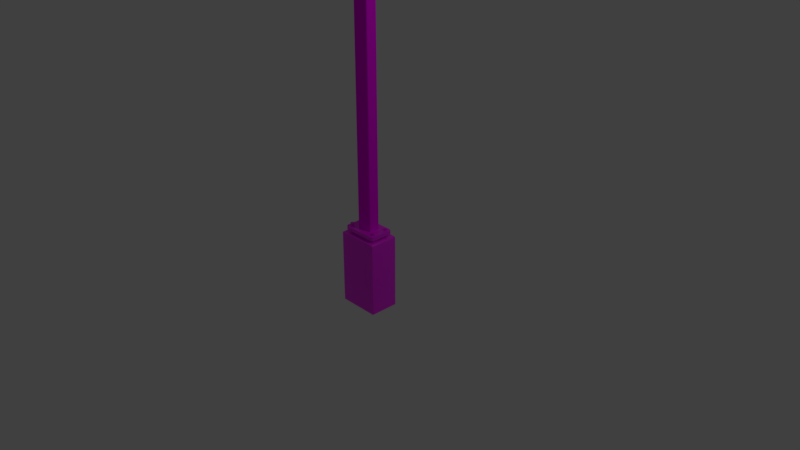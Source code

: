 # Source: PGA_DKGantry_F1t0m.blend  (saved by Blender 4.2.66; exported with 4.5.12 LTS)
import bpy
from mathutils import Matrix  # noqa: F401  (used for matrix-valued properties, if any)

bpy.ops.wm.read_factory_settings(use_empty=True)
scene = bpy.context.scene
scene.name = 'Scene'

# ---- collections
col_main = bpy.data.collections.new('MAIN'); scene.collection.children.link(col_main)
col_main_0800 = bpy.data.collections.new('MAIN_0800'); col_main.children.link(col_main_0800)
col_main_1200 = bpy.data.collections.new('MAIN_1200'); col_main.children.link(col_main_1200)

# ---- images (referenced by path relative to the original .blend; pixels are not part of the script)
import os
ASSET_DIR = os.environ.get("B2B_ASSET_DIR", "")  # directory of the original .blend (textures are referenced by path, not embedded)
HERE = os.path.dirname(os.path.abspath(__file__))  # packed textures are extracted next to this script under _unpacked/

def load_image(name, relpath, width, height, colorspace="sRGB"):
    """Load a texture the original file referenced (path relative to the .blend, or extracted next to this script)."""
    p = next((c for c in (os.path.join(HERE, relpath), os.path.join(ASSET_DIR, relpath)) if relpath and os.path.exists(c)), "")
    if p:
        img = bpy.data.images.load(p, check_existing=True)
        img.name = name
    else:  # same state as the original file: an image datablock whose file is absent (Cycles renders it pink)
        img = bpy.data.images.new(name, width, height)
        img.source = "FILE"
        img.filepath = "//" + (relpath or name)
    img.colorspace_settings.name = colorspace
    return img
img_pga_dkgantry_f_002 = load_image('PGA_DKGantry_F.002', 'PGA_DKGantry_F.png', 1024, 1024, 'sRGB')
img_pga_dk_gantry_n_png_001 = load_image('PGA_DK_Gantry_N.png.001', 'PGA_DK_Gantry_N.png', 1024, 1024, 'sRGB')
img_pga_dkgantry_commonfoundation_png = load_image('PGA_DKGantry_CommonFoundation.png', 'PGA_DKGantry_CommonFoundation.png', 1024, 1024, 'sRGB')
img_pga_dk_gantry_n_png_003 = load_image('PGA_DK_Gantry_N.png.003', 'PGA_DK_Gantry_N.png', 1024, 1024, 'sRGB')

# ---- materials (node trees are filled in below, after node groups)
mat_pga_dkgantry_f = bpy.data.materials.new('PGA_DKGantry_F')
mat_pga_dkgantry_f.use_backface_culling = True
mat_pga_dk_gantry_n_001 = bpy.data.materials.new('PGA_DK_Gantry_N.001')
mat_pga_dk_gantry_n_001.use_backface_culling = True
mat_pga_dkgantry_commonfoundation = bpy.data.materials.new('PGA_DKGantry_CommonFoundation')
mat_pga_dkgantry_commonfoundation.use_backface_culling = True
mat_pga_dk_gantry_n_003 = bpy.data.materials.new('PGA_DK_Gantry_N.003')
mat_pga_dk_gantry_n_003.use_backface_culling = True

# ---- node groups
ng_auto_smooth = bpy.data.node_groups.new('Auto Smooth', 'GeometryNodeTree')
_s = ng_auto_smooth.interface.new_socket(name='Geometry', in_out='OUTPUT', socket_type='NodeSocketGeometry')
_s = ng_auto_smooth.interface.new_socket(name='Geometry', in_out='INPUT', socket_type='NodeSocketGeometry')
_s = ng_auto_smooth.interface.new_socket(name='Angle', in_out='INPUT', socket_type='NodeSocketFloat')
_s.subtype = 'ANGLE'
_s.min_value = 0.0
_s.max_value = 3.142
ng_auto_smooth.is_modifier = True
_N = ng_auto_smooth.nodes; _L = ng_auto_smooth.links
n0 = _N.new('NodeGroupOutput'); n0.name = 'Group Output'; n0.location = (480, -100)
n1 = _N.new('NodeGroupInput'); n1.name = 'Group Input'; n1.location = (-420, -300)
n2 = _N.new('NodeGroupInput'); n2.name = 'Group Input.001'; n2.location = (-60, -100)
n3 = _N.new('GeometryNodeSetShadeSmooth'); n3.name = 'Set Shade Smooth'; n3.location = (120, -100)
n3.domain = 'EDGE'
n4 = _N.new('GeometryNodeSetShadeSmooth'); n4.name = 'Set Shade Smooth.001'; n4.location = (300, -100)
n5 = _N.new('GeometryNodeInputMeshEdgeAngle'); n5.name = 'Edge Angle'; n5.location = (-420, -220)
n6 = _N.new('GeometryNodeInputEdgeSmooth'); n6.name = 'Is Edge Smooth'; n6.location = (-60, -160)
n7 = _N.new('GeometryNodeInputShadeSmooth'); n7.name = 'Is Face Smooth'; n7.location = (-240, -340)
n8 = _N.new('FunctionNodeBooleanMath'); n8.name = 'Boolean Math'; n8.location = (-60, -220)
n9 = _N.new('FunctionNodeCompare'); n9.name = 'Compare'; n9.location = (-240, -180)
n9.operation = 'LESS_EQUAL'
_L.new(n5.outputs[0], n9.inputs[0])
_L.new(n4.outputs[0], n0.inputs[0])
_L.new(n1.outputs[1], n9.inputs[1])
_L.new(n9.outputs[0], n8.inputs[0])
_L.new(n7.outputs[0], n8.inputs[1])
_L.new(n2.outputs[0], n3.inputs[0])
_L.new(n6.outputs[0], n3.inputs[1])
_L.new(n3.outputs[0], n4.inputs[0])
_L.new(n8.outputs[0], n3.inputs[2])
n0.is_active_output = True
ng_smooth_by_angle = bpy.data.node_groups.new('Smooth by Angle', 'GeometryNodeTree')
_s = ng_smooth_by_angle.interface.new_socket(name='Mesh', in_out='OUTPUT', socket_type='NodeSocketGeometry')
_s = ng_smooth_by_angle.interface.new_socket(name='Mesh', in_out='INPUT', socket_type='NodeSocketGeometry')
_s = ng_smooth_by_angle.interface.new_socket(name='Angle', in_out='INPUT', socket_type='NodeSocketFloat')
_s.subtype = 'ANGLE'
_s.default_value = 0.5236
_s.min_value = 0.0
_s.max_value = 3.142
_s.description = 'Maximum face angle for smooth edges'
_s = ng_smooth_by_angle.interface.new_socket(name='Ignore Sharpness', in_out='INPUT', socket_type='NodeSocketBool')
_s.force_non_field = True
ng_smooth_by_angle.description = 'Set the sharpness of mesh edges based on the angle between the neighboring faces'
ng_smooth_by_angle.is_modifier = True
_N = ng_smooth_by_angle.nodes; _L = ng_smooth_by_angle.links
n0 = _N.new('GeometryNodeSetShadeSmooth'); n0.name = 'Set Shade Smooth'; n0.location = (120, -80)
n0.domain = 'EDGE'
n1 = _N.new('GeometryNodeSetShadeSmooth'); n1.name = 'Set Shade Smooth.001'; n1.location = (300, -80)
n2 = _N.new('NodeGroupOutput'); n2.name = 'Group Output'; n2.location = (480, -80)
n3 = _N.new('GeometryNodeInputMeshEdgeAngle'); n3.name = 'Edge Angle'; n3.location = (-440, -240)
n4 = _N.new('NodeGroupInput'); n4.name = 'Group Input'; n4.location = (-80, -80)
n5 = _N.new('GeometryNodeInputEdgeSmooth'); n5.name = 'Is Edge Smooth'; n5.location = (-260, -120)
n6 = _N.new('GeometryNodeInputShadeSmooth'); n6.name = 'Is Shade Smooth'; n6.location = (-440, -397)
n7 = _N.new('FunctionNodeCompare'); n7.name = 'Compare'; n7.location = (-260, -260)
n7.operation = 'LESS_EQUAL'
n7.inputs[6].default_value = (0.0, 0.0, 0.0, 0.0)
n7.inputs[7].default_value = (0.0, 0.0, 0.0, 0.0)
n8 = _N.new('FunctionNodeBooleanMath'); n8.name = 'Boolean Math.001'; n8.location = (-80, -260)
n9 = _N.new('NodeGroupInput'); n9.name = 'Group Input.001'; n9.location = (-440, -329)
n10 = _N.new('NodeGroupInput'); n10.name = 'Group Input.002'; n10.location = (-259, -189)
n11 = _N.new('FunctionNodeBooleanMath'); n11.name = 'Boolean Math'; n11.location = (-80, -149)
n11.operation = 'OR'
n12 = _N.new('FunctionNodeBooleanMath'); n12.name = 'Boolean Math.002'; n12.location = (-260, -380)
n12.operation = 'OR'
n13 = _N.new('NodeGroupInput'); n13.name = 'Group Input.003'; n13.location = (-440, -460)
_L.new(n3.outputs[0], n7.inputs[0])
_L.new(n1.outputs[0], n2.inputs[0])
_L.new(n9.outputs[1], n7.inputs[1])
_L.new(n7.outputs[0], n8.inputs[0])
_L.new(n4.outputs[0], n0.inputs[0])
_L.new(n0.outputs[0], n1.inputs[0])
_L.new(n8.outputs[0], n0.inputs[2])
_L.new(n10.outputs[2], n11.inputs[1])
_L.new(n5.outputs[0], n11.inputs[0])
_L.new(n11.outputs[0], n0.inputs[1])
_L.new(n13.outputs[2], n12.inputs[1])
_L.new(n6.outputs[0], n12.inputs[0])
_L.new(n12.outputs[0], n8.inputs[1])
n2.is_active_output = True
ng_auto_smooth_001 = bpy.data.node_groups.new('Auto Smooth.001', 'GeometryNodeTree')
_s = ng_auto_smooth_001.interface.new_socket(name='Geometry', in_out='OUTPUT', socket_type='NodeSocketGeometry')
_s = ng_auto_smooth_001.interface.new_socket(name='Geometry', in_out='INPUT', socket_type='NodeSocketGeometry')
_s = ng_auto_smooth_001.interface.new_socket(name='Angle', in_out='INPUT', socket_type='NodeSocketFloat')
_s.subtype = 'ANGLE'
_s.min_value = 0.0
_s.max_value = 3.142
ng_auto_smooth_001.is_modifier = True
_N = ng_auto_smooth_001.nodes; _L = ng_auto_smooth_001.links
n0 = _N.new('NodeGroupOutput'); n0.name = 'Group Output'; n0.location = (480, -100)
n1 = _N.new('NodeGroupInput'); n1.name = 'Group Input'; n1.location = (-420, -300)
n2 = _N.new('NodeGroupInput'); n2.name = 'Group Input.001'; n2.location = (-60, -100)
n3 = _N.new('GeometryNodeSetShadeSmooth'); n3.name = 'Set Shade Smooth'; n3.location = (120, -100)
n3.domain = 'EDGE'
n4 = _N.new('GeometryNodeSetShadeSmooth'); n4.name = 'Set Shade Smooth.001'; n4.location = (300, -100)
n5 = _N.new('GeometryNodeInputMeshEdgeAngle'); n5.name = 'Edge Angle'; n5.location = (-420, -220)
n6 = _N.new('GeometryNodeInputEdgeSmooth'); n6.name = 'Is Edge Smooth'; n6.location = (-60, -160)
n7 = _N.new('GeometryNodeInputShadeSmooth'); n7.name = 'Is Face Smooth'; n7.location = (-240, -340)
n8 = _N.new('FunctionNodeBooleanMath'); n8.name = 'Boolean Math'; n8.location = (-60, -220)
n9 = _N.new('FunctionNodeCompare'); n9.name = 'Compare'; n9.location = (-240, -180)
n9.operation = 'LESS_EQUAL'
_L.new(n5.outputs[0], n9.inputs[0])
_L.new(n4.outputs[0], n0.inputs[0])
_L.new(n1.outputs[1], n9.inputs[1])
_L.new(n9.outputs[0], n8.inputs[0])
_L.new(n7.outputs[0], n8.inputs[1])
_L.new(n2.outputs[0], n3.inputs[0])
_L.new(n6.outputs[0], n3.inputs[1])
_L.new(n3.outputs[0], n4.inputs[0])
_L.new(n8.outputs[0], n3.inputs[2])
n0.is_active_output = True

# ---- material node trees
mat_pga_dkgantry_f.use_nodes = True; mat_pga_dkgantry_f.node_tree.nodes.clear()
_N = mat_pga_dkgantry_f.node_tree.nodes; _L = mat_pga_dkgantry_f.node_tree.links
n0 = _N.new('ShaderNodeOutputMaterial'); n0.name = 'Material Output'; n0.location = (300, 0)
n1 = _N.new('ShaderNodeBsdfPrincipled'); n1.name = 'Principled BSDF'; n1.location = (0, 0)
n2 = _N.new('ShaderNodeTexImage'); n2.name = 'Image Texture'; n2.location = (-300, 0)
n3 = _N.new('ShaderNodeUVMap'); n3.name = 'UV Map'; n3.location = (-550, 0)
n4 = _N.new('ShaderNodeBsdfPrincipled'); n4.name = 'Principled BSDF.001'; n4.location = (10, 0)
n5 = _N.new('ShaderNodeTexImage'); n5.name = 'Image Texture.001'; n5.location = (-280, -20)
n5.image = img_pga_dkgantry_f_002
_L.new(n4.outputs[0], n0.inputs[0])
_L.new(n5.outputs[0], n4.inputs[0])
n0.is_active_output = True
mat_pga_dk_gantry_n_001.use_nodes = True; mat_pga_dk_gantry_n_001.node_tree.nodes.clear()
_N = mat_pga_dk_gantry_n_001.node_tree.nodes; _L = mat_pga_dk_gantry_n_001.node_tree.links
n0 = _N.new('ShaderNodeOutputMaterial'); n0.name = 'Material Output'; n0.location = (300, 0)
n1 = _N.new('ShaderNodeBsdfPrincipled'); n1.name = 'Principled BSDF'; n1.location = (0, 0)
n1.distribution = 'GGX'
n1.subsurface_method = 'RANDOM_WALK_SKIN'
n1.inputs[2].default_value = 1.0
n1.inputs[3].default_value = 1.45
n1.inputs[13].default_value = 0.0
n1.inputs[27].default_value = (0.0, 0.0, 0.0, 1.0)
n1.inputs[28].default_value = 1.0
n2 = _N.new('ShaderNodeTexImage'); n2.name = 'Image Texture'; n2.location = (-300, 0)
n2.image = img_pga_dk_gantry_n_png_001
n3 = _N.new('ShaderNodeUVMap'); n3.name = 'UV Map'; n3.location = (-550, 0)
n3.uv_map = 'UVMap'
_L.new(n1.outputs[0], n0.inputs[0])
_L.new(n3.outputs[0], n2.inputs[0])
_L.new(n2.outputs[0], n1.inputs[0])
n0.is_active_output = True
mat_pga_dkgantry_commonfoundation.use_nodes = True; mat_pga_dkgantry_commonfoundation.node_tree.nodes.clear()
_N = mat_pga_dkgantry_commonfoundation.node_tree.nodes; _L = mat_pga_dkgantry_commonfoundation.node_tree.links
n0 = _N.new('ShaderNodeOutputMaterial'); n0.name = 'Material Output'; n0.location = (300, 0)
n1 = _N.new('ShaderNodeBsdfPrincipled'); n1.name = 'Principled BSDF'; n1.location = (0, 0)
n1.distribution = 'GGX'
n1.subsurface_method = 'RANDOM_WALK_SKIN'
n1.inputs[2].default_value = 1.0
n1.inputs[3].default_value = 1.45
n1.inputs[13].default_value = 0.0
n1.inputs[27].default_value = (0.0, 0.0, 0.0, 1.0)
n1.inputs[28].default_value = 1.0
n2 = _N.new('ShaderNodeTexImage'); n2.name = 'Image Texture'; n2.location = (-300, 0)
n2.image = img_pga_dkgantry_commonfoundation_png
n3 = _N.new('ShaderNodeUVMap'); n3.name = 'UV Map'; n3.location = (-550, 0)
n3.uv_map = 'UVMap'
_L.new(n1.outputs[0], n0.inputs[0])
_L.new(n3.outputs[0], n2.inputs[0])
_L.new(n2.outputs[0], n1.inputs[0])
n0.is_active_output = True
mat_pga_dk_gantry_n_003.use_nodes = True; mat_pga_dk_gantry_n_003.node_tree.nodes.clear()
_N = mat_pga_dk_gantry_n_003.node_tree.nodes; _L = mat_pga_dk_gantry_n_003.node_tree.links
n0 = _N.new('ShaderNodeOutputMaterial'); n0.name = 'Material Output'; n0.location = (300, 0)
n1 = _N.new('ShaderNodeBsdfPrincipled'); n1.name = 'Principled BSDF'; n1.location = (0, 0)
n1.distribution = 'GGX'
n1.subsurface_method = 'RANDOM_WALK_SKIN'
n1.inputs[2].default_value = 1.0
n1.inputs[3].default_value = 1.45
n1.inputs[13].default_value = 0.0
n1.inputs[27].default_value = (0.0, 0.0, 0.0, 1.0)
n1.inputs[28].default_value = 1.0
n2 = _N.new('ShaderNodeTexImage'); n2.name = 'Image Texture'; n2.location = (-300, 0)
n2.image = img_pga_dk_gantry_n_png_003
n3 = _N.new('ShaderNodeUVMap'); n3.name = 'UV Map'; n3.location = (-550, 0)
n3.uv_map = 'UVMap'
_L.new(n1.outputs[0], n0.inputs[0])
_L.new(n3.outputs[0], n2.inputs[0])
_L.new(n2.outputs[0], n1.inputs[0])
n0.is_active_output = True

# ---- world
world_world = bpy.data.worlds.new('World'); scene.world = world_world
world_world.use_nodes = True; world_world.node_tree.nodes.clear()
_N = world_world.node_tree.nodes; _L = world_world.node_tree.links
n0 = _N.new('ShaderNodeBackground'); n0.name = 'Background'; n0.location = (10, 300)
n0.inputs[0].default_value = (0.05088, 0.05088, 0.05088, 1.0)
n1 = _N.new('ShaderNodeOutputWorld'); n1.name = 'World Output'; n1.location = (300, 300)
_L.new(n0.outputs[0], n1.inputs[0])
n1.is_active_output = True
world_world.color = (0.05088, 0.05088, 0.05088)
world_world.use_sun_shadow = False
world_world.sun_shadow_jitter_overblur = 0.0
world_world.cycles.sampling_method = 'MANUAL'

# ---- cameras
cam_camera = bpy.data.cameras.new('Camera')
cam_camera.clip_end = 100.0
cam_camera.lens = 35.0
cam_camera.sensor_width = 32.0
cam_camera.sensor_height = 18.0
cam_camera.ortho_scale = 7.314
cam_camera.dof.focus_distance = 0.0
cam_camera.dof.aperture_fstop = 128.0

# ---- lights
light_lamp = bpy.data.lights.new('Lamp', 'POINT')
light_lamp.transmission_factor = 0.0
light_lamp.cutoff_distance = 30.0
light_lamp.energy = 100.0
light_lamp.shadow_buffer_clip_start = 1.001
light_lamp.shadow_soft_size = 0.1
light_lamp.shadow_maximum_resolution = 0.006
light_lamp.use_absolute_resolution = True

# ---- meshes
me_pga_dkgantry_f_foundation = bpy.data.meshes.new('pga_dkgantry_F_foundation')
me_pga_dkgantry_f_foundation.from_pydata([(-0.2675, -0.2, -0.5), (-0.285, -0.1877, -0.5), (-0.2742, -0.1991, -0.5), (-0.2799, -0.1964, -0.5), (-0.2837, -0.1924, -0.5), (-0.2675, -0.2, 0.4693), (-0.2675, -0.1877, 0.5), (-0.285, -0.1877, 0.4693), (-0.2675, -0.1991, 0.481), (-0.2675, -0.1964, 0.491), (-0.2742, -0.1991, 0.4693), (-0.2744, -0.1979, 0.4813), (-0.274, -0.1958, 0.4894), (-0.2776, -0.1948, 0.487), (-0.2742, -0.1877, 0.4977), (-0.2799, -0.1877, 0.491), (-0.2675, -0.1924, 0.4977), (-0.2744, -0.1925, 0.4948), (-0.279, -0.1923, 0.4894), (-0.2837, -0.1924, 0.4693), (-0.2799, -0.1964, 0.4693), (-0.2837, -0.1877, 0.481), (-0.2821, -0.1925, 0.4813), (-0.279, -0.1958, 0.4807), (-0.285, 0.1877, -0.5), (-0.2675, 0.2, -0.5), (-0.2837, 0.1924, -0.5), (-0.2799, 0.1964, -0.5), (-0.2742, 0.1991, -0.5), (-0.2675, 0.1877, 0.5), (-0.2675, 0.2, 0.4693), (-0.285, 0.1877, 0.4693), (-0.2675, 0.1924, 0.4977), (-0.2675, 0.1964, 0.491), (-0.2742, 0.1877, 0.4977), (-0.2744, 0.1925, 0.4948), (-0.274, 0.1958, 0.4894), (-0.2776, 0.1948, 0.487), (-0.2742, 0.1991, 0.4693), (-0.2799, 0.1964, 0.4693), (-0.2675, 0.1991, 0.481), (-0.2744, 0.1979, 0.4813), (-0.279, 0.1958, 0.4807), (-0.2837, 0.1877, 0.481), (-0.2799, 0.1877, 0.491), (-0.2837, 0.1924, 0.4693), (-0.2821, 0.1925, 0.4813), (-0.279, 0.1923, 0.4894), (0.285, -0.1877, -0.5), (0.2675, -0.2, -0.5), (0.2837, -0.1924, -0.5), (0.2799, -0.1964, -0.5), (0.2742, -0.1991, -0.5), (0.2675, -0.1877, 0.5), (0.2675, -0.2, 0.4693), (0.285, -0.1877, 0.4693), (0.2675, -0.1924, 0.4977), (0.2675, -0.1964, 0.491), (0.2742, -0.1877, 0.4977), (0.2744, -0.1925, 0.4948), (0.274, -0.1958, 0.4894), (0.2776, -0.1948, 0.487), (0.2742, -0.1991, 0.4693), (0.2799, -0.1964, 0.4693), (0.2675, -0.1991, 0.481), (0.2744, -0.1979, 0.4813), (0.279, -0.1958, 0.4807), (0.2837, -0.1877, 0.481), (0.2799, -0.1877, 0.491), (0.2837, -0.1924, 0.4693), (0.2821, -0.1925, 0.4813), (0.279, -0.1923, 0.4894), (0.2675, 0.2, -0.5), (0.285, 0.1877, -0.5), (0.2742, 0.1991, -0.5), (0.2799, 0.1964, -0.5), (0.2837, 0.1924, -0.5), (0.2675, 0.1877, 0.5), (0.285, 0.1877, 0.4693), (0.2675, 0.2, 0.4693), (0.2742, 0.1877, 0.4977), (0.2799, 0.1877, 0.491), (0.2675, 0.1924, 0.4977), (0.2744, 0.1925, 0.4948), (0.279, 0.1923, 0.4894), (0.2776, 0.1948, 0.487), (0.2837, 0.1924, 0.4693), (0.2799, 0.1964, 0.4693), (0.2837, 0.1877, 0.481), (0.2821, 0.1925, 0.4813), (0.279, 0.1958, 0.4807), (0.2675, 0.1991, 0.481), (0.2675, 0.1964, 0.491), (0.2742, 0.1991, 0.4693), (0.2744, 0.1979, 0.4813), (0.274, 0.1958, 0.4894)], [], [(49, 54, 5, 0), (73, 78, 55, 48), (77, 29, 6, 53), (1, 7, 31, 24), (25, 30, 79, 72), (5, 8, 11, 10), (8, 9, 12, 11), (10, 11, 23, 20), (11, 12, 13, 23), (6, 14, 17, 16), (14, 15, 18, 17), (16, 17, 12, 9), (17, 18, 13, 12), (7, 19, 22, 21), (19, 20, 23, 22), (21, 22, 18, 15), (22, 23, 13, 18), (29, 32, 35, 34), (32, 33, 36, 35), (34, 35, 47, 44), (35, 36, 37, 47), (30, 38, 41, 40), (38, 39, 42, 41), (40, 41, 36, 33), (41, 42, 37, 36), (31, 43, 46, 45), (43, 44, 47, 46), (45, 46, 42, 39), (46, 47, 37, 42), (53, 56, 59, 58), (56, 57, 60, 59), (58, 59, 71, 68), (59, 60, 61, 71), (54, 62, 65, 64), (62, 63, 66, 65), (64, 65, 60, 57), (65, 66, 61, 60), (55, 67, 70, 69), (67, 68, 71, 70), (69, 70, 66, 63), (70, 71, 61, 66), (77, 80, 83, 82), (80, 81, 84, 83), (82, 83, 95, 92), (83, 84, 85, 95), (78, 86, 89, 88), (86, 87, 90, 89), (88, 89, 84, 81), (89, 90, 85, 84), (79, 91, 94, 93), (91, 92, 95, 94), (93, 94, 90, 87), (94, 95, 85, 90), (0, 5, 10, 2), (2, 10, 20, 3), (3, 20, 19, 4), (4, 19, 7, 1), (6, 29, 34, 14), (14, 34, 44, 15), (15, 44, 43, 21), (21, 43, 31, 7), (30, 25, 28, 38), (38, 28, 27, 39), (39, 27, 26, 45), (45, 26, 24, 31), (29, 77, 82, 32), (32, 82, 92, 33), (33, 92, 91, 40), (40, 91, 79, 30), (78, 73, 76, 86), (86, 76, 75, 87), (87, 75, 74, 93), (93, 74, 72, 79), (77, 53, 58, 80), (80, 58, 68, 81), (81, 68, 67, 88), (88, 67, 55, 78), (54, 49, 52, 62), (62, 52, 51, 63), (63, 51, 50, 69), (69, 50, 48, 55), (53, 6, 16, 56), (56, 16, 9, 57), (57, 9, 8, 64), (64, 8, 5, 54), (24, 26, 27, 28, 25, 72, 74, 75, 76, 73, 48, 50, 51, 52, 49, 0, 2, 3, 4, 1)])
me_pga_dkgantry_f_foundation.polygons.foreach_set('use_smooth', [True] * 86)
_uv = me_pga_dkgantry_f_foundation.uv_layers.new(name='UVMap')
_uv.uv.foreach_set('vector', [0.5139, 0.51, 0.5139, 0.02992, 0.7836, 0.02992, 0.7836, 0.51, 0.5183, 0.505, 0.5183, 0.02271, 0.7076, 0.02271, 0.7076, 0.505, 0.9903, 0.2307, 0.9903, 0.5004, 0.8011, 0.5004, 0.8011, 0.2307, 0.5154, 0.5075, 0.5154, 0.02519, 0.7047, 0.02519, 0.7047, 0.5075, 0.5133, 0.51, 0.5133, 0.02992, 0.783, 0.02992, 0.783, 0.51, 0.7836, 0.02992, 0.7836, 0.02402, 0.7871, 0.02376, 0.787, 0.02984, 0.7836, 0.02402, 0.7836, 0.01883, 0.7869, 0.01955, 0.7871, 0.02376, 0.787, 0.02984, 0.7871, 0.02376, 0.7894, 0.02386, 0.7899, 0.02959, 0.7871, 0.02376, 0.7869, 0.01955, 0.7887, 0.02066, 0.7894, 0.02386, 0.8011, 0.5004, 0.8011, 0.5037, 0.7986, 0.5038, 0.7987, 0.5004, 0.5154, 0.0102, 0.5154, 0.01397, 0.5131, 0.01468, 0.513, 0.01162, 0.7836, 0.01516, 0.7871, 0.01657, 0.7869, 0.01955, 0.7836, 0.01883, 0.7871, 0.01657, 0.7894, 0.01922, 0.7887, 0.02066, 0.7869, 0.01955, 0.5154, 0.02519, 0.5131, 0.02508, 0.513, 0.01896, 0.5154, 0.01924, 0.5131, 0.02508, 0.511, 0.02478, 0.5114, 0.01901, 0.513, 0.01896, 0.5154, 0.01924, 0.513, 0.01896, 0.5131, 0.01468, 0.5154, 0.01397, 0.513, 0.01896, 0.5114, 0.01901, 0.5118, 0.01577, 0.5131, 0.01468, 0.9903, 0.5004, 0.9927, 0.5004, 0.9927, 0.5038, 0.9903, 0.5037, 0.5133, 0.01516, 0.5133, 0.01883, 0.5101, 0.01955, 0.5099, 0.01657, 0.7047, 0.0102, 0.7071, 0.01162, 0.707, 0.01468, 0.7047, 0.01397, 0.5099, 0.01657, 0.5101, 0.01955, 0.5083, 0.02066, 0.5076, 0.01922, 0.5133, 0.02992, 0.51, 0.02984, 0.5099, 0.02376, 0.5133, 0.02402, 0.51, 0.02984, 0.5071, 0.02959, 0.5076, 0.02386, 0.5099, 0.02376, 0.5133, 0.02402, 0.5099, 0.02376, 0.5101, 0.01955, 0.5133, 0.01883, 0.5099, 0.02376, 0.5076, 0.02386, 0.5083, 0.02066, 0.5101, 0.01955, 0.7047, 0.02519, 0.7047, 0.01924, 0.7071, 0.01896, 0.7071, 0.02508, 0.7047, 0.01924, 0.7047, 0.01397, 0.707, 0.01468, 0.7071, 0.01896, 0.7071, 0.02508, 0.7071, 0.01896, 0.7087, 0.01901, 0.7091, 0.02478, 0.7071, 0.01896, 0.707, 0.01468, 0.7083, 0.01577, 0.7087, 0.01901, 0.8011, 0.2307, 0.7987, 0.2307, 0.7986, 0.2272, 0.8011, 0.2273, 0.5139, 0.01516, 0.5139, 0.01883, 0.5107, 0.01955, 0.5105, 0.01657, 0.7076, 0.007719, 0.71, 0.009136, 0.7099, 0.0122, 0.7076, 0.01149, 0.5105, 0.01657, 0.5107, 0.01955, 0.5089, 0.02066, 0.5082, 0.01922, 0.5139, 0.02992, 0.5106, 0.02984, 0.5105, 0.02376, 0.5139, 0.02402, 0.5106, 0.02984, 0.5077, 0.02959, 0.5082, 0.02386, 0.5105, 0.02376, 0.5139, 0.02402, 0.5105, 0.02376, 0.5107, 0.01955, 0.5139, 0.01883, 0.5105, 0.02376, 0.5082, 0.02386, 0.5089, 0.02066, 0.5107, 0.01955, 0.7076, 0.02271, 0.7076, 0.01675, 0.71, 0.01648, 0.71, 0.0226, 0.7076, 0.01675, 0.7076, 0.01149, 0.7099, 0.0122, 0.71, 0.01648, 0.71, 0.0226, 0.71, 0.01648, 0.7117, 0.01653, 0.712, 0.0223, 0.71, 0.01648, 0.7099, 0.0122, 0.7112, 0.01329, 0.7117, 0.01653, 0.9903, 0.2307, 0.9903, 0.2273, 0.9927, 0.2272, 0.9927, 0.2307, 0.5183, 0.007719, 0.5183, 0.01149, 0.516, 0.0122, 0.5159, 0.009136, 0.783, 0.01516, 0.7865, 0.01657, 0.7863, 0.01955, 0.783, 0.01883, 0.7865, 0.01657, 0.7888, 0.01922, 0.7881, 0.02066, 0.7863, 0.01955, 0.5183, 0.02271, 0.516, 0.0226, 0.5159, 0.01648, 0.5183, 0.01675, 0.516, 0.0226, 0.514, 0.0223, 0.5143, 0.01653, 0.5159, 0.01648, 0.5183, 0.01675, 0.5159, 0.01648, 0.516, 0.0122, 0.5183, 0.01149, 0.5159, 0.01648, 0.5143, 0.01653, 0.5148, 0.01329, 0.516, 0.0122, 0.783, 0.02992, 0.783, 0.02402, 0.7865, 0.02376, 0.7864, 0.02984, 0.783, 0.02402, 0.783, 0.01883, 0.7863, 0.01955, 0.7865, 0.02376, 0.7864, 0.02984, 0.7865, 0.02376, 0.7888, 0.02386, 0.7893, 0.02959, 0.7865, 0.02376, 0.7863, 0.01955, 0.7881, 0.02066, 0.7888, 0.02386, 0.7836, 0.51, 0.7836, 0.02992, 0.787, 0.02984, 0.787, 0.5099, 0.787, 0.5099, 0.787, 0.02984, 0.7899, 0.02959, 0.7899, 0.5096, 0.511, 0.5071, 0.511, 0.02478, 0.5131, 0.02508, 0.5131, 0.5074, 0.5131, 0.5074, 0.5131, 0.02508, 0.5154, 0.02519, 0.5154, 0.5075, 0.8011, 0.5004, 0.9903, 0.5004, 0.9903, 0.5037, 0.8011, 0.5037, 0.5154, 0.0102, 0.7047, 0.0102, 0.7047, 0.01397, 0.5154, 0.01397, 0.5154, 0.01397, 0.7047, 0.01397, 0.7047, 0.01924, 0.5154, 0.01924, 0.5154, 0.01924, 0.7047, 0.01924, 0.7047, 0.02519, 0.5154, 0.02519, 0.5133, 0.02992, 0.5133, 0.51, 0.51, 0.5099, 0.51, 0.02984, 0.51, 0.02984, 0.51, 0.5099, 0.5071, 0.5096, 0.5071, 0.02959, 0.7091, 0.02478, 0.7091, 0.5071, 0.7071, 0.5074, 0.7071, 0.02508, 0.7071, 0.02508, 0.7071, 0.5074, 0.7047, 0.5075, 0.7047, 0.02519, 0.9903, 0.5004, 0.9903, 0.2307, 0.9927, 0.2307, 0.9927, 0.5004, 0.5133, 0.01516, 0.783, 0.01516, 0.783, 0.01883, 0.5133, 0.01883, 0.5133, 0.01883, 0.783, 0.01883, 0.783, 0.02402, 0.5133, 0.02402, 0.5133, 0.02402, 0.783, 0.02402, 0.783, 0.02992, 0.5133, 0.02992, 0.5183, 0.02271, 0.5183, 0.505, 0.516, 0.5049, 0.516, 0.0226, 0.516, 0.0226, 0.516, 0.5049, 0.514, 0.5046, 0.514, 0.0223, 0.7893, 0.02959, 0.7893, 0.5096, 0.7864, 0.5099, 0.7864, 0.02984, 0.7864, 0.02984, 0.7864, 0.5099, 0.783, 0.51, 0.783, 0.02992, 0.9903, 0.2307, 0.8011, 0.2307, 0.8011, 0.2273, 0.9903, 0.2273, 0.5183, 0.007719, 0.7076, 0.007719, 0.7076, 0.01149, 0.5183, 0.01149, 0.5183, 0.01149, 0.7076, 0.01149, 0.7076, 0.01675, 0.5183, 0.01675, 0.5183, 0.01675, 0.7076, 0.01675, 0.7076, 0.02271, 0.5183, 0.02271, 0.5139, 0.02992, 0.5139, 0.51, 0.5106, 0.5099, 0.5106, 0.02984, 0.5106, 0.02984, 0.5106, 0.5099, 0.5077, 0.5096, 0.5077, 0.02959, 0.712, 0.0223, 0.712, 0.5046, 0.71, 0.5049, 0.71, 0.0226, 0.71, 0.0226, 0.71, 0.5049, 0.7076, 0.505, 0.7076, 0.02271, 0.8011, 0.2307, 0.8011, 0.5004, 0.7987, 0.5004, 0.7987, 0.2307, 0.5139, 0.01516, 0.7836, 0.01516, 0.7836, 0.01883, 0.5139, 0.01883, 0.5139, 0.01883, 0.7836, 0.01883, 0.7836, 0.02402, 0.5139, 0.02402, 0.5139, 0.02402, 0.7836, 0.02402, 0.7836, 0.02992, 0.5139, 0.02992, 0.7081, 0.2123, 0.7105, 0.213, 0.7125, 0.2149, 0.7138, 0.2178, 0.7143, 0.2211, 0.7143, 0.4908, 0.7138, 0.4942, 0.7125, 0.4971, 0.7105, 0.499, 0.7081, 0.4997, 0.5189, 0.4997, 0.5165, 0.499, 0.5145, 0.4971, 0.5131, 0.4942, 0.5127, 0.4908, 0.5127, 0.2211, 0.5131, 0.2178, 0.5145, 0.2149, 0.5165, 0.213, 0.5189, 0.2123])
me_pga_dkgantry_f_foundation.materials.append(mat_pga_dkgantry_f)
me_pga_dkgantry_f_foundation.update()
me_pga_dkgantry_f_bolt4 = bpy.data.meshes.new('pga_dkgantry_F_bolt4')
me_pga_dkgantry_f_bolt4.from_pydata([(0.0, 0.025, -0.08), (0.0, 0.025, 0.08), (0.0225, 0.0125, -0.08), (0.0225, 0.0125, 0.08), (0.0225, -0.0125, -0.08), (0.0225, -0.0125, 0.08), (0.0, -0.025, -0.08), (0.0, -0.025, 0.08), (-0.0225, -0.0125, -0.08), (-0.0225, -0.0125, 0.08), (-0.0225, 0.0125, -0.08), (-0.0225, 0.0125, 0.08)], [], [(0, 1, 3, 2), (2, 3, 5, 4), (4, 5, 7, 6), (6, 7, 9, 8), (3, 1, 11, 9, 7, 5), (8, 9, 11, 10), (10, 11, 1, 0), (0, 2, 4, 6, 8, 10)])
_uv = me_pga_dkgantry_f_bolt4.uv_layers.new(name='UVMap')
_uv.uv.foreach_set('vector', [0.588, 0.7573, 0.588, 0.5973, 0.6016, 0.5973, 0.6016, 0.7573, 0.6213, 0.7573, 0.6213, 0.5973, 0.6334, 0.5973, 0.6334, 0.7573, 0.6334, 0.7573, 0.6334, 0.5973, 0.6591, 0.5973, 0.6591, 0.7573, 0.6591, 0.7573, 0.6591, 0.5973, 0.6727, 0.5973, 0.6727, 0.7573, 0.4454, 0.6271, 0.4229, 0.6396, 0.4004, 0.6271, 0.4004, 0.6022, 0.4229, 0.5897, 0.4454, 0.6022, 0.5502, 0.7573, 0.5502, 0.5973, 0.5623, 0.5973, 0.5623, 0.7573, 0.5623, 0.7573, 0.5623, 0.5973, 0.588, 0.5973, 0.588, 0.7573, 0.04487, 0.9743, 0.02238, 0.9618, 0.02238, 0.9368, 0.04487, 0.9244, 0.06737, 0.9368, 0.06737, 0.9618])
me_pga_dkgantry_f_bolt4.materials.append(mat_pga_dkgantry_f)
me_pga_dkgantry_f_bolt4.update()
me_pga_dkgantry_f_bolt3 = bpy.data.meshes.new('pga_dkgantry_F_bolt3')
me_pga_dkgantry_f_bolt3.from_pydata([(0.0, 0.025, -0.08), (0.0, 0.025, 0.08), (0.0225, 0.0125, -0.08), (0.0225, 0.0125, 0.08), (0.0225, -0.0125, -0.08), (0.0225, -0.0125, 0.08), (0.0, -0.025, -0.08), (0.0, -0.025, 0.08), (-0.0225, -0.0125, -0.08), (-0.0225, -0.0125, 0.08), (-0.0225, 0.0125, -0.08), (-0.0225, 0.0125, 0.08)], [], [(0, 1, 3, 2), (2, 3, 5, 4), (4, 5, 7, 6), (6, 7, 9, 8), (3, 1, 11, 9, 7, 5), (8, 9, 11, 10), (10, 11, 1, 0), (0, 2, 4, 6, 8, 10)])
_uv = me_pga_dkgantry_f_bolt3.uv_layers.new(name='UVMap')
_uv.uv.foreach_set('vector', [0.3672, 0.7496, 0.3672, 0.5897, 0.3808, 0.5897, 0.3808, 0.7496, 0.5502, 0.9369, 0.5502, 0.7769, 0.5623, 0.7769, 0.5623, 0.9369, 0.5623, 0.9369, 0.5623, 0.7769, 0.588, 0.7769, 0.588, 0.9369, 0.588, 0.9369, 0.588, 0.7769, 0.6016, 0.7769, 0.6016, 0.9369, 0.132, 0.9618, 0.1095, 0.9743, 0.087, 0.9618, 0.087, 0.9368, 0.1095, 0.9244, 0.132, 0.9368, 0.3293, 0.7496, 0.3293, 0.5897, 0.3414, 0.5897, 0.3414, 0.7496, 0.3414, 0.7496, 0.3414, 0.5897, 0.3672, 0.5897, 0.3672, 0.7496, 0.1811, 0.9743, 0.1586, 0.9618, 0.1586, 0.9368, 0.1811, 0.9244, 0.2036, 0.9368, 0.2036, 0.9618])
me_pga_dkgantry_f_bolt3.materials.append(mat_pga_dkgantry_f)
me_pga_dkgantry_f_bolt3.update()
me_pga_dkgantry_f_bolt2 = bpy.data.meshes.new('pga_dkgantry_F_bolt2')
me_pga_dkgantry_f_bolt2.from_pydata([(0.0, 0.025, -0.08), (0.0, 0.025, 0.08), (0.0225, 0.0125, -0.08), (0.0225, 0.0125, 0.08), (0.0225, -0.0125, -0.08), (0.0225, -0.0125, 0.08), (0.0, -0.025, -0.08), (0.0, -0.025, 0.08), (-0.0225, -0.0125, -0.08), (-0.0225, -0.0125, 0.08), (-0.0225, 0.0125, -0.08), (-0.0225, 0.0125, 0.08)], [], [(0, 1, 3, 2), (2, 3, 5, 4), (4, 5, 7, 6), (6, 7, 9, 8), (3, 1, 11, 9, 7, 5), (8, 9, 11, 10), (10, 11, 1, 0), (0, 2, 4, 6, 8, 10)])
_uv = me_pga_dkgantry_f_bolt2.uv_layers.new(name='UVMap')
_uv.uv.foreach_set('vector', [0.6591, 0.9369, 0.6591, 0.7769, 0.6727, 0.7769, 0.6727, 0.9369, 0.3084, 0.9619, 0.3084, 0.8019, 0.3205, 0.8019, 0.3205, 0.9619, 0.3205, 0.9619, 0.3205, 0.8019, 0.3462, 0.8019, 0.3462, 0.9619, 0.3462, 0.9619, 0.3462, 0.8019, 0.3598, 0.8019, 0.3598, 0.9619, 0.4454, 0.6968, 0.4229, 0.7093, 0.4004, 0.6968, 0.4004, 0.6718, 0.4229, 0.6593, 0.4454, 0.6718, 0.6213, 0.9369, 0.6213, 0.7769, 0.6334, 0.7769, 0.6334, 0.9369, 0.6334, 0.9369, 0.6334, 0.7769, 0.6591, 0.7769, 0.6591, 0.9369, 0.2457, 0.9743, 0.2232, 0.9618, 0.2232, 0.9368, 0.2457, 0.9244, 0.2682, 0.9368, 0.2682, 0.9618])
me_pga_dkgantry_f_bolt2.materials.append(mat_pga_dkgantry_f)
me_pga_dkgantry_f_bolt2.update()
me_pga_dkgantry_f_bolt1 = bpy.data.meshes.new('pga_dkgantry_F_bolt1')
me_pga_dkgantry_f_bolt1.from_pydata([(0.0, 0.025, -0.08), (0.0, 0.025, 0.08), (0.0225, 0.0125, -0.08), (0.0225, 0.0125, 0.08), (0.0225, -0.0125, -0.08), (0.0225, -0.0125, 0.08), (0.0, -0.025, -0.08), (0.0, -0.025, 0.08), (-0.0225, -0.0125, -0.08), (-0.0225, -0.0125, 0.08), (-0.0225, 0.0125, -0.08), (-0.0225, 0.0125, 0.08)], [], [(0, 1, 3, 2), (2, 3, 5, 4), (4, 5, 7, 6), (6, 7, 9, 8), (3, 1, 11, 9, 7, 5), (8, 9, 11, 10), (10, 11, 1, 0), (0, 2, 4, 6, 8, 10)])
_uv = me_pga_dkgantry_f_bolt1.uv_layers.new(name='UVMap')
_uv.uv.foreach_set('vector', [0.4173, 0.9619, 0.4173, 0.8019, 0.4309, 0.8019, 0.4309, 0.9619, 0.4505, 0.9619, 0.4505, 0.8019, 0.4627, 0.8019, 0.4627, 0.9619, 0.4627, 0.9619, 0.4627, 0.8019, 0.4884, 0.8019, 0.4884, 0.9619, 0.4884, 0.9619, 0.4884, 0.8019, 0.502, 0.8019, 0.502, 0.9619, 0.3992, 0.5678, 0.3879, 0.5741, 0.3765, 0.5678, 0.3765, 0.5552, 0.3879, 0.5489, 0.3992, 0.5552, 0.3795, 0.9619, 0.3795, 0.8019, 0.3916, 0.8019, 0.3916, 0.9619, 0.3916, 0.9619, 0.3916, 0.8019, 0.4173, 0.8019, 0.4173, 0.9619, 0.4205, 0.5741, 0.4091, 0.5678, 0.4091, 0.5552, 0.4205, 0.5489, 0.4318, 0.5552, 0.4318, 0.5678])
me_pga_dkgantry_f_bolt1.materials.append(mat_pga_dkgantry_f)
me_pga_dkgantry_f_bolt1.update()
me_pga_dk_gantry_f_bottom_002 = bpy.data.meshes.new('pga_dk_gantry_F_bottom.002')
me_pga_dk_gantry_f_bottom_002.from_pydata([(-0.2115, -0.165, -0.025), (-0.25, -0.1265, -0.025), (-0.2262, -0.1621, -0.025), (-0.2387, -0.1537, -0.025), (-0.2471, -0.1412, -0.025), (-0.25, -0.1265, 0.025), (-0.2115, -0.165, 0.025), (-0.2471, -0.1412, 0.025), (-0.2387, -0.1537, 0.025), (-0.2262, -0.1621, 0.025), (-0.25, 0.1265, -0.025), (-0.2115, 0.165, -0.025), (-0.2471, 0.1412, -0.025), (-0.2387, 0.1537, -0.025), (-0.2262, 0.1621, -0.025), (-0.2115, 0.165, 0.025), (-0.25, 0.1265, 0.025), (-0.2262, 0.1621, 0.025), (-0.2387, 0.1537, 0.025), (-0.2471, 0.1412, 0.025), (0.25, -0.1265, -0.025), (0.2115, -0.165, -0.025), (0.2471, -0.1412, -0.025), (0.2387, -0.1537, -0.025), (0.2262, -0.1621, -0.025), (0.2115, -0.165, 0.025), (0.25, -0.1265, 0.025), (0.2262, -0.1621, 0.025), (0.2387, -0.1537, 0.025), (0.2471, -0.1412, 0.025), (0.2115, 0.165, -0.025), (0.25, 0.1265, -0.025), (0.2262, 0.1621, -0.025), (0.2387, 0.1537, -0.025), (0.2471, 0.1412, -0.025), (0.25, 0.1265, 0.025), (0.2115, 0.165, 0.025), (0.2471, 0.1412, 0.025), (0.2387, 0.1537, 0.025), (0.2262, 0.1621, 0.025)], [], [(21, 25, 6, 0), (31, 35, 26, 20), (35, 37, 38, 39, 36, 15, 17, 18, 19, 16, 5, 7, 8, 9, 6, 25, 27, 28, 29, 26), (1, 5, 16, 10), (11, 15, 36, 30), (0, 6, 9, 2), (2, 9, 8, 3), (3, 8, 7, 4), (4, 7, 5, 1), (15, 11, 14, 17), (17, 14, 13, 18), (18, 13, 12, 19), (19, 12, 10, 16), (35, 31, 34, 37), (37, 34, 33, 38), (38, 33, 32, 39), (39, 32, 30, 36), (25, 21, 24, 27), (27, 24, 23, 28), (28, 23, 22, 29), (29, 22, 20, 26), (10, 12, 13, 14, 11, 30, 32, 33, 34, 31, 20, 22, 23, 24, 21, 0, 2, 3, 4, 1)])
me_pga_dk_gantry_f_bottom_002.polygons.foreach_set('use_smooth', [True] * 22)
_uv = me_pga_dk_gantry_f_bottom_002.uv_layers.new(name='UVMap')
_uv.uv.foreach_set('vector', [0.7844, 0.937, 0.7417, 0.937, 0.7417, 0.5754, 0.7844, 0.5754, 0.9035, 0.7917, 0.8608, 0.7917, 0.8608, 0.5754, 0.9035, 0.5754, 0.2494, 0.4296, 0.2614, 0.432, 0.2716, 0.4388, 0.2784, 0.4491, 0.2808, 0.4611, 0.2808, 0.8071, 0.2784, 0.8191, 0.2716, 0.8293, 0.2614, 0.8361, 0.2494, 0.8385, 0.04244, 0.8385, 0.03039, 0.8361, 0.02018, 0.8293, 0.01335, 0.8191, 0.01095, 0.8071, 0.01095, 0.4611, 0.01335, 0.4491, 0.02018, 0.4388, 0.03039, 0.432, 0.04244, 0.4296, 0.9631, 0.7917, 0.9203, 0.7917, 0.9203, 0.5754, 0.9631, 0.5754, 0.844, 0.937, 0.8012, 0.937, 0.8012, 0.5754, 0.844, 0.5754, 0.7844, 0.5754, 0.7417, 0.5754, 0.7417, 0.5628, 0.7844, 0.5628, 0.7844, 0.5628, 0.7417, 0.5628, 0.7417, 0.5522, 0.7844, 0.5522, 0.9631, 0.815, 0.9203, 0.815, 0.9203, 0.8043, 0.9631, 0.8043, 0.9631, 0.8043, 0.9203, 0.8043, 0.9203, 0.7917, 0.9631, 0.7917, 0.8012, 0.937, 0.844, 0.937, 0.844, 0.9496, 0.8012, 0.9496, 0.8012, 0.9496, 0.844, 0.9496, 0.844, 0.9603, 0.8012, 0.9603, 0.9203, 0.5522, 0.9631, 0.5522, 0.9631, 0.5628, 0.9203, 0.5628, 0.9203, 0.5628, 0.9631, 0.5628, 0.9631, 0.5754, 0.9203, 0.5754, 0.8608, 0.7917, 0.9035, 0.7917, 0.9035, 0.8043, 0.8608, 0.8043, 0.8608, 0.8043, 0.9035, 0.8043, 0.9035, 0.815, 0.8608, 0.815, 0.8012, 0.5522, 0.844, 0.5522, 0.844, 0.5628, 0.8012, 0.5628, 0.8012, 0.5628, 0.844, 0.5628, 0.844, 0.5754, 0.8012, 0.5754, 0.7417, 0.937, 0.7844, 0.937, 0.7844, 0.9496, 0.7417, 0.9496, 0.7417, 0.9496, 0.7844, 0.9496, 0.7844, 0.9603, 0.7417, 0.9603, 0.8608, 0.5522, 0.9035, 0.5522, 0.9035, 0.5628, 0.8608, 0.5628, 0.8608, 0.5628, 0.9035, 0.5628, 0.9035, 0.5754, 0.8608, 0.5754, 0.2527, 0.01022, 0.2648, 0.01262, 0.275, 0.01944, 0.2818, 0.02966, 0.2842, 0.04171, 0.2842, 0.3877, 0.2818, 0.3997, 0.275, 0.4099, 0.2648, 0.4167, 0.2527, 0.4191, 0.04581, 0.4191, 0.03376, 0.4167, 0.02355, 0.4099, 0.01672, 0.3997, 0.01433, 0.3877, 0.01433, 0.04171, 0.01672, 0.02966, 0.02355, 0.01944, 0.03376, 0.01262, 0.04581, 0.01022])
me_pga_dk_gantry_f_bottom_002.materials.append(mat_pga_dkgantry_f)
me_pga_dk_gantry_f_bottom_002.update()
me_pga_dkgantry_f_pole = bpy.data.meshes.new('pga_dkgantry_F_pole')
me_pga_dkgantry_f_pole.from_pydata([(-0.08261, -0.075, -3.625), (-0.11, -0.05632, -3.625), (-0.09232, -0.07497, -3.625), (-0.102, -0.07421, -3.625), (-0.1088, -0.06953, -3.625), (-0.11, -0.06295, -3.625), (-0.11, -0.05632, 3.625), (-0.08261, -0.075, 3.625), (-0.11, -0.06295, 3.625), (-0.1088, -0.06953, 3.625), (-0.102, -0.07421, 3.625), (-0.09232, -0.07497, 3.625), (-0.11, 0.05632, -3.625), (-0.08261, 0.075, -3.625), (-0.11, 0.06295, -3.625), (-0.1088, 0.06953, -3.625), (-0.102, 0.07421, -3.625), (-0.09232, 0.07497, -3.625), (-0.08261, 0.075, 3.625), (-0.11, 0.05632, 3.625), (-0.09232, 0.07497, 3.625), (-0.102, 0.07421, 3.625), (-0.1088, 0.06953, 3.625), (-0.11, 0.06295, 3.625), (0.11, -0.05632, -3.625), (0.0826, -0.075, -3.625), (0.11, -0.06295, -3.625), (0.1088, -0.06953, -3.625), (0.102, -0.07421, -3.625), (0.09232, -0.07497, -3.625), (0.0826, -0.075, 3.625), (0.11, -0.05632, 3.625), (0.09232, -0.07497, 3.625), (0.102, -0.07421, 3.625), (0.1088, -0.06953, 3.625), (0.11, -0.06295, 3.625), (0.0826, 0.075, -3.625), (0.11, 0.05632, -3.625), (0.09232, 0.07497, -3.625), (0.102, 0.07421, -3.625), (0.1088, 0.06953, -3.625), (0.11, 0.06295, -3.625), (0.11, 0.05632, 3.625), (0.0826, 0.075, 3.625), (0.11, 0.06295, 3.625), (0.1088, 0.06953, 3.625), (0.102, 0.07421, 3.625), (0.09232, 0.07497, 3.625)], [], [(25, 30, 7, 0), (37, 42, 31, 24), (42, 44, 45, 46, 47, 43, 18, 20, 21, 22, 23, 19, 6, 8, 9, 10, 11, 7, 30, 32, 33, 34, 35, 31), (1, 6, 19, 12), (13, 18, 43, 36), (0, 7, 11, 2), (2, 11, 10, 3), (3, 10, 9, 4), (4, 9, 8, 5), (5, 8, 6, 1), (18, 13, 17, 20), (20, 17, 16, 21), (21, 16, 15, 22), (22, 15, 14, 23), (23, 14, 12, 19), (42, 37, 41, 44), (44, 41, 40, 45), (45, 40, 39, 46), (46, 39, 38, 47), (47, 38, 36, 43), (30, 25, 29, 32), (32, 29, 28, 33), (33, 28, 27, 34), (34, 27, 26, 35), (35, 26, 24, 31), (12, 14, 15, 16, 17, 13, 36, 38, 39, 40, 41, 37, 24, 26, 27, 28, 29, 25, 0, 2, 3, 4, 5, 1)])
me_pga_dkgantry_f_pole.polygons.foreach_set('use_smooth', [True] * 26)
_uv = me_pga_dkgantry_f_pole.uv_layers.new(name='UVMap')
_uv.uv.foreach_set('vector', [0.8815, 0.01558, 0.8815, 0.9664, 0.8596, 0.9664, 0.8596, 0.01558, 0.4866, 0.02124, 0.4866, 0.9721, 0.4717, 0.9721, 0.4717, 0.02124, 0.2177, 0.9597, 0.217, 0.9597, 0.2163, 0.9596, 0.2158, 0.9589, 0.2157, 0.9579, 0.2157, 0.9569, 0.2157, 0.94, 0.2157, 0.939, 0.2158, 0.9381, 0.2163, 0.9373, 0.217, 0.9372, 0.2177, 0.9372, 0.2293, 0.9372, 0.23, 0.9372, 0.2307, 0.9373, 0.2312, 0.9381, 0.2313, 0.939, 0.2313, 0.94, 0.2313, 0.9569, 0.2313, 0.9579, 0.2312, 0.9589, 0.2307, 0.9596, 0.23, 0.9597, 0.2293, 0.9597, 0.4513, 0.02687, 0.4513, 0.9777, 0.4364, 0.9777, 0.4364, 0.02687, 0.9186, 0.02121, 0.9186, 0.972, 0.8966, 0.972, 0.8966, 0.02121, 0.8596, 0.01558, 0.8596, 0.9664, 0.8583, 0.9664, 0.8583, 0.01558, 0.8583, 0.01558, 0.8583, 0.9664, 0.857, 0.9664, 0.857, 0.01558, 0.857, 0.01558, 0.857, 0.9664, 0.8561, 0.9664, 0.8561, 0.01558, 0.4531, 0.02687, 0.4531, 0.9777, 0.4522, 0.9777, 0.4522, 0.02687, 0.4522, 0.02687, 0.4522, 0.9777, 0.4513, 0.9777, 0.4513, 0.02687, 0.9186, 0.972, 0.9186, 0.02121, 0.9199, 0.02121, 0.9199, 0.972, 0.9199, 0.972, 0.9199, 0.02121, 0.9212, 0.02121, 0.9212, 0.972, 0.9212, 0.972, 0.9212, 0.02121, 0.9221, 0.02121, 0.9221, 0.972, 0.4346, 0.9777, 0.4346, 0.02687, 0.4355, 0.02687, 0.4355, 0.9777, 0.4355, 0.9777, 0.4355, 0.02687, 0.4364, 0.02687, 0.4364, 0.9777, 0.4866, 0.9721, 0.4866, 0.02124, 0.4875, 0.02124, 0.4875, 0.9721, 0.4875, 0.9721, 0.4875, 0.02124, 0.4884, 0.02124, 0.4884, 0.9721, 0.8932, 0.972, 0.8932, 0.02121, 0.8941, 0.02121, 0.8941, 0.972, 0.8941, 0.972, 0.8941, 0.02121, 0.8954, 0.02121, 0.8954, 0.972, 0.8954, 0.972, 0.8954, 0.02121, 0.8966, 0.02121, 0.8966, 0.972, 0.8815, 0.9664, 0.8815, 0.01558, 0.8828, 0.01558, 0.8828, 0.9664, 0.8828, 0.9664, 0.8828, 0.01558, 0.8841, 0.01558, 0.8841, 0.9664, 0.8841, 0.9664, 0.8841, 0.01558, 0.885, 0.01558, 0.885, 0.9664, 0.4699, 0.9721, 0.4699, 0.02124, 0.4708, 0.02124, 0.4708, 0.9721, 0.4708, 0.9721, 0.4708, 0.02124, 0.4717, 0.02124, 0.4717, 0.9721, 0.1694, 0.9597, 0.1687, 0.9597, 0.168, 0.9596, 0.1676, 0.9589, 0.1675, 0.9579, 0.1675, 0.9569, 0.1675, 0.94, 0.1675, 0.939, 0.1676, 0.9381, 0.168, 0.9373, 0.1687, 0.9372, 0.1694, 0.9372, 0.1811, 0.9372, 0.1818, 0.9372, 0.1825, 0.9373, 0.1829, 0.9381, 0.183, 0.939, 0.183, 0.94, 0.183, 0.9569, 0.183, 0.9579, 0.1829, 0.9589, 0.1825, 0.9596, 0.1818, 0.9597, 0.1811, 0.9597])
me_pga_dkgantry_f_pole.materials.append(mat_pga_dk_gantry_n_001)
me_pga_dkgantry_f_pole.update()
me_pga_dkgantry_f_bottom_001 = bpy.data.meshes.new('pga_dkgantry_F_bottom.001')
me_pga_dkgantry_f_bottom_001.from_pydata([(-0.25, -0.165, -0.025), (-0.25, -0.165, 0.025), (-0.25, 0.165, -0.025), (-0.25, 0.165, 0.025), (0.25, -0.165, -0.025), (0.25, -0.165, 0.025), (0.25, 0.165, -0.025), (0.25, 0.165, 0.025)], [], [(0, 1, 3, 2), (2, 3, 7, 6), (6, 7, 5, 4), (4, 5, 1, 0), (2, 6, 4, 0), (7, 3, 1, 5)])
_uv = me_pga_dkgantry_f_bottom_001.uv_layers.new(name='UVMap')
_uv.uv.foreach_set('vector', [0.4772, 0.6829, 0.4772, 0.6373, 0.778, 0.6373, 0.778, 0.6829, 0.00713, 0.6829, 0.00713, 0.6373, 0.4629, 0.6373, 0.4629, 0.6829, 0.4772, 0.7427, 0.4772, 0.6972, 0.778, 0.6972, 0.778, 0.7427, 0.00713, 0.7427, 0.00713, 0.6972, 0.4629, 0.6972, 0.4629, 0.7427, 0.4629, 0.308, 0.00713, 0.308, 0.00713, 0.00713, 0.4629, 0.00713, 0.4629, 0.6231, 0.00713, 0.6231, 0.00713, 0.3222, 0.4629, 0.3222])
me_pga_dkgantry_f_bottom_001.materials.append(mat_pga_dkgantry_f)
me_pga_dkgantry_f_bottom_001.update()
me_pga_dkgantry_f_foundation_001 = bpy.data.meshes.new('pga_dkgantry_F_foundation.001')
me_pga_dkgantry_f_foundation_001.from_pydata([(-0.285, -0.2, -0.5), (-0.285, -0.2, 0.5), (-0.285, 0.2, -0.5), (-0.285, 0.2, 0.5), (0.285, -0.2, -0.5), (0.285, -0.2, 0.5), (0.285, 0.2, -0.5), (0.285, 0.2, 0.5)], [], [(0, 1, 3, 2), (2, 3, 7, 6), (6, 7, 5, 4), (4, 5, 1, 0), (2, 6, 4, 0), (7, 3, 1, 5)])
_uv = me_pga_dkgantry_f_foundation_001.uv_layers.new(name='UVMap')
_uv.uv.foreach_set('vector', [0.9797, 0.8546, 0.9797, 0.23, 0.5879, 0.23, 0.5879, 0.8546, 0.9855, 0.02262, 0.9855, 0.6451, 0.5796, 0.6451, 0.5796, 0.02262, 0.66, 0.937, 0.66, 0.06295, 0.8871, 0.06295, 0.8871, 0.937, 0.5767, 0.9135, 0.5767, 0.05819, 0.9883, 0.05819, 0.9883, 0.9135, 0.3672, 0.4322, 0.5512, 0.4322, 0.5512, 0.6163, 0.3672, 0.6163, 0.02021, 0.9593, 0.02021, 0.5877, 0.5731, 0.5877, 0.5731, 0.9593])
me_pga_dkgantry_f_foundation_001.materials.append(mat_pga_dkgantry_commonfoundation)
me_pga_dkgantry_f_foundation_001.update()
me_pga_dkgantry_f_pole_001 = bpy.data.meshes.new('pga_dkgantry_F_pole.001')
me_pga_dkgantry_f_pole_001.from_pydata([(-0.11, -0.075, -3.625), (-0.11, -0.075, 3.625), (-0.11, 0.075, -3.625), (-0.11, 0.075, 3.625), (0.11, -0.075, -3.625), (0.11, -0.075, 3.625), (0.11, 0.075, -3.625), (0.11, 0.075, 3.625)], [], [(0, 1, 3, 2), (2, 3, 7, 6), (6, 7, 5, 4), (4, 5, 1, 0), (2, 6, 4, 0), (7, 3, 1, 5)])
_uv = me_pga_dkgantry_f_pole_001.uv_layers.new(name='UVMap')
_uv.uv.foreach_set('vector', [0.9852, 0.02261, 0.9852, 0.9734, 0.9653, 0.9734, 0.9653, 0.02261, 0.8022, 0.0198, 0.8022, 0.9706, 0.7729, 0.9706, 0.7729, 0.0198, 0.5844, 0.02405, 0.5844, 0.9749, 0.5645, 0.9749, 0.5645, 0.02405, 0.8437, 0.01839, 0.8437, 0.9692, 0.8145, 0.9692, 0.8145, 0.01839, 0.03825, 0.9372, 0.03825, 0.9597, 0.0227, 0.9597, 0.0227, 0.9372, 0.3761, 0.9372, 0.3761, 0.9597, 0.3605, 0.9597, 0.3605, 0.9372])
me_pga_dkgantry_f_pole_001.materials.append(mat_pga_dk_gantry_n_003)
me_pga_dkgantry_f_pole_001.update()

# ---- objects
ob_camera = bpy.data.objects.new('Camera', cam_camera)
ob_lamp = bpy.data.objects.new('Lamp', light_lamp)
ob_pga_dkgantry_f_foundation = bpy.data.objects.new('pga_dkgantry_F_foundation', me_pga_dkgantry_f_foundation)
ob_pga_dkgantry_f_bolt4 = bpy.data.objects.new('pga_dkgantry_F_bolt4', me_pga_dkgantry_f_bolt4)
ob_pga_dkgantry_f_bolt3 = bpy.data.objects.new('pga_dkgantry_F_bolt3', me_pga_dkgantry_f_bolt3)
ob_pga_dkgantry_f_bolt2 = bpy.data.objects.new('pga_dkgantry_F_bolt2', me_pga_dkgantry_f_bolt2)
ob_pga_dkgantry_f_bolt1 = bpy.data.objects.new('pga_dkgantry_F_bolt1', me_pga_dkgantry_f_bolt1)
ob_pga_dkgantry_f_bottom_002 = bpy.data.objects.new('pga_dkgantry_F_bottom.002', me_pga_dk_gantry_f_bottom_002)
ob_pga_dkgantry_f_pole = bpy.data.objects.new('pga_dkgantry_F_pole', me_pga_dkgantry_f_pole)
ob_pga_dkgantry_f_bottom_001 = bpy.data.objects.new('pga_dkgantry_F_bottom.001', me_pga_dkgantry_f_bottom_001)
ob_pga_dkgantry_f_foundation_001 = bpy.data.objects.new('pga_dkgantry_F_foundation.001', me_pga_dkgantry_f_foundation_001)
ob_pga_dkgantry_f_pole_001 = bpy.data.objects.new('pga_dkgantry_F_pole.001', me_pga_dkgantry_f_pole_001)

# ---- transforms, parenting, visibility, modifiers, constraints
ob_camera.location = (7.481, -6.508, 5.344)
ob_camera.rotation_euler = (1.109, 0.0, 0.8149)
ob_camera.lock_rotations_4d = False
ob_camera.empty_display_type = 'ARROWS'
ob_camera.color = (0.0, 0.0, 0.0, 0.0)
ob_camera.display_type = 'WIRE'
ob_camera.lineart.crease_threshold = 0.0
ob_lamp.location = (4.076, 1.005, 5.904)
ob_lamp.rotation_euler = (0.6503, 0.05522, 1.866)
ob_lamp.lock_rotations_4d = False
ob_lamp.empty_display_type = 'ARROWS'
ob_lamp.color = (0.0, 0.0, 0.0, 0.0)
ob_lamp.lineart.crease_threshold = 0.0
ob_pga_dkgantry_f_foundation.location = (0.0, 0.0, -0.21)
_m = ob_pga_dkgantry_f_foundation.modifiers.new('Auto Smooth', 'NODES')
_m.node_group = ng_auto_smooth
_gi = [s.identifier for s in ng_auto_smooth.interface.items_tree if s.item_type == 'SOCKET' and s.in_out == 'INPUT']
_m[_gi[1]] = 0.8936  # Angle
ob_pga_dkgantry_f_bolt4.location = (-0.2, 0.1, 0.33)
ob_pga_dkgantry_f_bolt3.location = (0.2, 0.1, 0.33)
ob_pga_dkgantry_f_bolt2.location = (-0.2, -0.1, 0.33)
ob_pga_dkgantry_f_bolt1.location = (0.2, -0.1, 0.33)
ob_pga_dkgantry_f_bottom_002.location = (0.0, 0.0, 0.35)
_m = ob_pga_dkgantry_f_bottom_002.modifiers.new('Smooth by Angle', 'NODES')
_m.node_group = ng_smooth_by_angle
_m.use_pin_to_last = True
_m.show_group_selector = False
ob_pga_dkgantry_f_pole.location = (0.0, 0.0, 3.995)
_m = ob_pga_dkgantry_f_pole.modifiers.new('Auto Smooth', 'NODES')
_m.node_group = ng_auto_smooth_001
_gi = [s.identifier for s in ng_auto_smooth_001.interface.items_tree if s.item_type == 'SOCKET' and s.in_out == 'INPUT']
_m[_gi[1]] = 0.8936  # Angle
ob_pga_dkgantry_f_bottom_001.location = (0.0, 0.0, 0.35)
ob_pga_dkgantry_f_foundation_001.location = (0.0, 0.0, -0.21)
ob_pga_dkgantry_f_pole_001.location = (0.0, 0.0, 3.995)

# ---- collection membership
scene.collection.objects.link(ob_camera)
scene.collection.objects.link(ob_lamp)
col_main_0800.objects.link(ob_pga_dkgantry_f_foundation)
col_main_0800.objects.link(ob_pga_dkgantry_f_bolt4)
col_main_0800.objects.link(ob_pga_dkgantry_f_bolt3)
col_main_0800.objects.link(ob_pga_dkgantry_f_bolt2)
col_main_0800.objects.link(ob_pga_dkgantry_f_bolt1)
col_main_0800.objects.link(ob_pga_dkgantry_f_bottom_002)
col_main_0800.objects.link(ob_pga_dkgantry_f_pole)
col_main_1200.objects.link(ob_pga_dkgantry_f_bottom_001)
col_main_1200.objects.link(ob_pga_dkgantry_f_foundation_001)
col_main_1200.objects.link(ob_pga_dkgantry_f_pole_001)
def _layer_coll(name, lc=None):
    lc = lc or bpy.context.view_layer.layer_collection
    for c in lc.children:
        if c.name == name: return c
        r = _layer_coll(name, c)
        if r: return r
_layer_coll('MAIN_1200').exclude = True

# ---- scene / render settings (as saved in the file)
scene.camera = ob_camera
scene.frame_start = 1; scene.frame_end = 250; scene.frame_set(2)
scene.render.engine = 'CYCLES'
scene.render.resolution_percentage = 50
scene.render.dither_intensity = 0.0
scene.cycles.use_denoising = False
scene.cycles.samples = 128
scene.cycles.sampling_pattern = 'TABULATED_SOBOL'
scene.cycles.use_adaptive_sampling = False
scene.cycles.use_light_tree = False
scene.cycles.blur_glossy = 0.0
scene.cycles.sample_clamp_indirect = 0.0
scene.cycles.bake_type = 'AO'
scene.eevee.use_gtao = True
scene.view_settings.view_transform = 'Standard'
bpy.context.view_layer.update()
